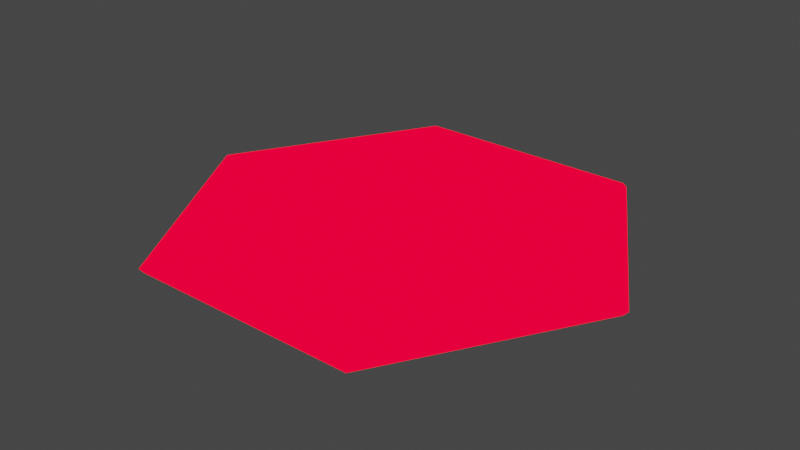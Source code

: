 # Source: hexagon.blend  (saved by Blender 3.6.13; exported with 4.5.12 LTS)
import bpy
from mathutils import Matrix  # noqa: F401  (used for matrix-valued properties, if any)

bpy.ops.wm.read_factory_settings(use_empty=True)
scene = bpy.context.scene
scene.name = 'Scene'

# ---- collections
col_collection = bpy.data.collections.new('Collection'); scene.collection.children.link(col_collection)

# ---- images (referenced by path relative to the original .blend; pixels are not part of the script)
import os
ASSET_DIR = os.environ.get("B2B_ASSET_DIR", "")  # directory of the original .blend (textures are referenced by path, not embedded)
HERE = os.path.dirname(os.path.abspath(__file__))  # packed textures are extracted next to this script under _unpacked/

def load_image(name, relpath, width, height, colorspace="sRGB"):
    """Load a texture the original file referenced (path relative to the .blend, or extracted next to this script)."""
    p = next((c for c in (os.path.join(HERE, relpath), os.path.join(ASSET_DIR, relpath)) if relpath and os.path.exists(c)), "")
    if p:
        img = bpy.data.images.load(p, check_existing=True)
        img.name = name
    else:  # same state as the original file: an image datablock whose file is absent (Cycles renders it pink)
        img = bpy.data.images.new(name, width, height)
        img.source = "FILE"
        img.filepath = "//" + (relpath or name)
    img.colorspace_settings.name = colorspace
    return img
img_icon_test_png = load_image('icon_test.png', 'icon_test.png', 1024, 1024, 'Filmic sRGB')
img_hex_atlas_png_001 = load_image('hex_atlas.png.001', 'hex_atlas.png', 1024, 1024, 'sRGB')

# ---- materials (node trees are filled in below, after node groups)
mat_icon = bpy.data.materials.new('Icon')
mat_icon.use_backface_culling = True
mat_icon.use_transparent_shadow = False
mat_hex = bpy.data.materials.new('Hex')
mat_hex.surface_render_method = 'BLENDED'
mat_hex.blend_method = 'BLEND'
mat_hex.use_transparency_overlap = False
mat_hex.show_transparent_back = False
mat_hex.use_backface_culling = True
mat_hex.use_transparent_shadow = False

# ---- material node trees
mat_icon.use_nodes = True; mat_icon.node_tree.nodes.clear()
_N = mat_icon.node_tree.nodes; _L = mat_icon.node_tree.links
n0 = _N.new('ShaderNodeTexImage'); n0.name = 'Image Texture'; n0.location = (-343, 240)
n0.image = img_icon_test_png
n0.extension = 'CLIP'
n1 = _N.new('ShaderNodeBsdfTransparent'); n1.name = 'Transparent BSDF'; n1.location = (-7, 171)
n2 = _N.new('ShaderNodeBackground'); n2.name = 'Background'; n2.location = (-10, 284)
n3 = _N.new('ShaderNodeMixShader'); n3.name = 'Mix Shader'; n3.location = (157, 271)
n4 = _N.new('ShaderNodeOutputMaterial'); n4.name = 'Material Output'; n4.location = (345, 274)
_L.new(n1.outputs[0], n3.inputs[1])
_L.new(n2.outputs[0], n3.inputs[2])
_L.new(n0.outputs[1], n3.inputs[0])
_L.new(n0.outputs[0], n2.inputs[0])
_L.new(n3.outputs[0], n4.inputs[0])
n4.is_active_output = True
mat_hex.use_nodes = True; mat_hex.node_tree.nodes.clear()
_N = mat_hex.node_tree.nodes; _L = mat_hex.node_tree.links
n0 = _N.new('ShaderNodeOutputMaterial'); n0.name = 'Material Output'; n0.location = (459, 302)
n1 = _N.new('ShaderNodeBsdfTransparent'); n1.name = 'Transparent BSDF'; n1.location = (25, 185)
n2 = _N.new('ShaderNodeBackground'); n2.name = 'Background'; n2.location = (22, 387)
n2.inputs[1].default_value = 2.2
n3 = _N.new('ShaderNodeMixShader'); n3.name = 'Mix Shader'; n3.location = (239, 325)
n4 = _N.new('ShaderNodeTexImage'); n4.name = 'Image Texture'; n4.location = (-488, 271)
n4.image = img_hex_atlas_png_001
n5 = _N.new('ShaderNodeMix'); n5.name = 'Mix'; n5.location = (-178, 595)
n5.data_type = 'RGBA'
n5.blend_type = 'MULTIPLY'
n5.inputs[0].default_value = 1.0
n5.inputs[7].default_value = (0.9721, 0.01857, 0.01774, 1.0)
_L.new(n3.outputs[0], n0.inputs[0])
_L.new(n4.outputs[1], n3.inputs[0])
_L.new(n1.outputs[0], n3.inputs[1])
_L.new(n2.outputs[0], n3.inputs[2])
_L.new(n4.outputs[0], n5.inputs[6])
_L.new(n5.outputs[2], n2.inputs[0])
n0.is_active_output = True

# ---- world
world_world = bpy.data.worlds.new('World'); scene.world = world_world
world_world.use_nodes = True; world_world.node_tree.nodes.clear()
_N = world_world.node_tree.nodes; _L = world_world.node_tree.links
n0 = _N.new('ShaderNodeOutputWorld'); n0.name = 'World Output'; n0.location = (300, 300)
n1 = _N.new('ShaderNodeBackground'); n1.name = 'Background'; n1.location = (10, 300)
n1.inputs[0].default_value = (0.05088, 0.05088, 0.05088, 1.0)
_L.new(n1.outputs[0], n0.inputs[0])
n0.is_active_output = True
world_world.color = (0.05088, 0.05088, 0.05088)
world_world.use_sun_shadow = False
world_world.sun_shadow_jitter_overblur = 0.0

# ---- meshes
me_circle = bpy.data.meshes.new('Circle')
me_circle.from_pydata([(0.5853, 0.5853, 0.05), (-0.5853, 0.5853, 0.05), (0.5853, -0.5853, 0.05), (-0.5853, -0.5853, 0.05)], [], [(3, 2, 0, 1)])
_uv = me_circle.uv_layers.new(name='UVMap')
_uv.uv.foreach_set('vector', [0.0, 0.0, 1.0, 0.0, 1.0, 1.0, 0.0, 1.0])
_ca = me_circle.color_attributes.new('Col', 'BYTE_COLOR', 'CORNER')
_ca.data.foreach_set('color', [1.0, 1.0, 1.0, 1.0, 1.0, 1.0, 1.0, 1.0, 1.0, 1.0, 1.0, 1.0, 1.0, 1.0, 1.0, 1.0])
me_circle.materials.append(mat_icon)
me_circle.update()
me_circle_001 = bpy.data.meshes.new('Circle.001')
me_circle_001.from_pydata([(0.998, -1.843e-11, 0.02104), (0.499, 0.8643, 0.02104), (-0.499, 0.8643, 0.02104), (-0.998, -1.843e-11, 0.02104), (-0.499, -0.8643, 0.02104), (0.499, -0.8643, 0.02104), (0.4869, 0.8433, -7.072e-06), (0.5083, 0.8804, -7.072e-06), (-0.5083, 0.8804, -7.072e-06), (-0.4869, 0.8433, -7.072e-06), (-1.017, -7.2e-11, -7.072e-06), (-0.9737, -1.843e-11, -7.072e-06), (-0.5083, -0.8804, -7.072e-06), (-0.4869, -0.8433, -7.072e-06), (0.5083, -0.8804, -7.072e-06), (0.4869, -0.8433, -7.072e-06), (1.017, -7.2e-11, -7.072e-06), (0.9737, -1.843e-11, -7.072e-06)], [], [(9, 6, 1, 2), (7, 8, 2, 1), (11, 9, 2, 3), (8, 10, 3, 2), (13, 11, 3, 4), (10, 12, 4, 3), (15, 13, 4, 5), (12, 14, 5, 4), (17, 15, 5, 0), (14, 16, 0, 5), (6, 17, 0, 1), (16, 7, 1, 0), (6, 9, 11, 13, 15, 17)])
_uv = me_circle_001.uv_layers.new(name='UVMap')
_uv.uv.foreach_set('vector', [0.2537, 0.4328, 0.1816, 0.3923, 0.1815, 0.3848, 0.2601, 0.429, 0.1818, 0.3772, 0.2669, 0.4254, 0.2601, 0.429, 0.1815, 0.3848, 0.2535, 0.5153, 0.2537, 0.4328, 0.2601, 0.429, 0.26, 0.519, 0.2669, 0.4254, 0.2665, 0.5231, 0.26, 0.519, 0.2601, 0.429, 0.1814, 0.5569, 0.2535, 0.5153, 0.26, 0.519, 0.1816, 0.5643, 0.2665, 0.5231, 0.1813, 0.572, 0.1816, 0.5643, 0.26, 0.519, 0.1093, 0.5163, 0.1814, 0.5569, 0.1816, 0.5643, 0.1029, 0.5202, 0.1813, 0.572, 0.09616, 0.5237, 0.1029, 0.5202, 0.1816, 0.5643, 0.1095, 0.4338, 0.1093, 0.5163, 0.1029, 0.5202, 0.103, 0.4302, 0.09616, 0.5237, 0.0966, 0.4261, 0.103, 0.4302, 0.1029, 0.5202, 0.1816, 0.3923, 0.1095, 0.4338, 0.103, 0.4302, 0.1815, 0.3848, 0.0966, 0.4261, 0.1818, 0.3772, 0.1815, 0.3848, 0.103, 0.4302, 0.7747, 0.3923, 0.8468, 0.4328, 0.8466, 0.5153, 0.7745, 0.5569, 0.7024, 0.5163, 0.7026, 0.4338])
_ca = me_circle_001.color_attributes.new('Col', 'BYTE_COLOR', 'CORNER')
_ca.data.foreach_set('color', [1.0, 1.0, 1.0, 1.0, 1.0, 1.0, 1.0, 1.0, 1.0, 1.0, 1.0, 1.0, 1.0, 1.0, 1.0, 1.0, 1.0, 1.0, 1.0, 1.0, 1.0, 1.0, 1.0, 1.0, 1.0, 1.0, 1.0, 1.0, 1.0, 1.0, 1.0, 1.0, 1.0, 1.0, 1.0, 1.0, 1.0, 1.0, 1.0, 1.0, 1.0, 1.0, 1.0, 1.0, 1.0, 1.0, 1.0, 1.0, 1.0, 1.0, 1.0, 1.0, 1.0, 1.0, 1.0, 1.0, 1.0, 1.0, 1.0, 1.0, 1.0, 1.0, 1.0, 1.0, 1.0, 1.0, 1.0, 1.0, 1.0, 1.0, 1.0, 1.0, 1.0, 1.0, 1.0, 1.0, 1.0, 1.0, 1.0, 1.0, 1.0, 1.0, 1.0, 1.0, 1.0, 1.0, 1.0, 1.0, 1.0, 1.0, 1.0, 1.0, 1.0, 1.0, 1.0, 1.0, 1.0, 1.0, 1.0, 1.0, 1.0, 1.0, 1.0, 1.0, 1.0, 1.0, 1.0, 1.0, 1.0, 1.0, 1.0, 1.0, 1.0, 1.0, 1.0, 1.0, 1.0, 1.0, 1.0, 1.0, 1.0, 1.0, 1.0, 1.0, 1.0, 1.0, 1.0, 1.0, 1.0, 1.0, 1.0, 1.0, 1.0, 1.0, 1.0, 1.0, 1.0, 1.0, 1.0, 1.0, 1.0, 1.0, 1.0, 1.0, 1.0, 1.0, 1.0, 1.0, 1.0, 1.0, 1.0, 1.0, 1.0, 1.0, 1.0, 1.0, 1.0, 1.0, 1.0, 1.0, 1.0, 1.0, 1.0, 1.0, 1.0, 1.0, 1.0, 1.0, 1.0, 1.0, 1.0, 1.0, 1.0, 1.0, 1.0, 1.0, 1.0, 1.0, 1.0, 1.0, 1.0, 1.0, 1.0, 1.0, 1.0, 1.0, 1.0, 1.0, 1.0, 1.0, 1.0, 1.0, 1.0, 1.0, 1.0, 1.0, 1.0, 1.0, 1.0, 1.0, 1.0, 1.0, 1.0, 1.0, 1.0, 1.0, 1.0, 1.0, 1.0, 1.0, 1.0, 1.0, 1.0, 1.0, 1.0, 1.0])
me_circle_001.materials.append(mat_hex)
me_circle_001.update()

# ---- objects
ob_icon = bpy.data.objects.new('Icon', me_circle)
ob_hex = bpy.data.objects.new('Hex', me_circle_001)

# ---- transforms, parenting, visibility, modifiers, constraints
ob_icon.location = (0.0, 0.0, 0.0)
_m = ob_icon.modifiers.new('Mirror', 'MIRROR')
_m.use_axis = (False, False, True)
_m.use_mirror_merge = False
ob_hex.location = (0.0, 0.0, 0.0)
_m = ob_hex.modifiers.new('Mirror', 'MIRROR')
_m.use_axis = (False, False, True)
_m.use_mirror_merge = False

# ---- collection membership
col_collection.objects.link(ob_icon)
col_collection.objects.link(ob_hex)

# ---- scene / render settings (as saved in the file)
scene.frame_start = 1; scene.frame_end = 250; scene.frame_set(1)
scene.render.engine = 'BLENDER_EEVEE_NEXT'
scene.cycles.use_denoising = False
scene.cycles.sampling_pattern = 'TABULATED_SOBOL'
scene.cycles.use_light_tree = False
scene.view_settings.view_transform = 'Filmic'
bpy.context.view_layer.update()

# ---- added for rendering (the .blend has no active camera and no usable light): camera, sun
cam_auto = bpy.data.cameras.new('AutoCamera')
cam_auto.lens = 50.0
cam_auto.sensor_width = 36.0
cam_auto.clip_end = 1000.0
ob_auto_camera = bpy.data.objects.new('AutoCamera', cam_auto)
scene.collection.objects.link(ob_auto_camera)
ob_auto_camera.location = (2.49036, -2.98843, 1.99229)
ob_auto_camera.rotation_euler = (1.09748, -7.21219e-08, 0.694738)
scene.camera = ob_auto_camera
light_auto_sun = bpy.data.lights.new('AutoSun', 'SUN')
light_auto_sun.energy = 3.0
light_auto_sun.angle = 0.0523599
ob_auto_sun = bpy.data.objects.new('AutoSun', light_auto_sun)
scene.collection.objects.link(ob_auto_sun)
ob_auto_sun.rotation_euler = (0.872665, 0.174533, 0.523599)
bpy.context.view_layer.update()
